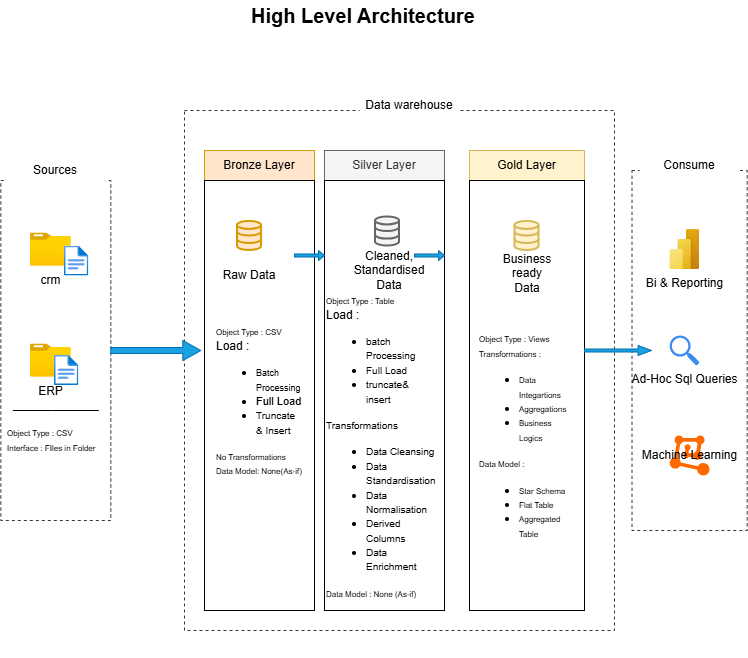

The diagram above was exported from draw.io. Its source (the exported page's mxGraphModel, read from the mxfile embedded in the PNG):
<mxGraphModel dx="772" dy="501" grid="1" gridSize="10" guides="1" tooltips="1" connect="1" arrows="1" fold="1" page="1" pageScale="1" pageWidth="850" pageHeight="1100" math="0" shadow="0">
  <root>
    <mxCell id="0" />
    <mxCell id="1" parent="0" />
    <mxCell id="TV4hK0FQzf31cckwITjO-1" value="&lt;b&gt;&lt;font style=&quot;font-size: 20px;&quot;&gt;High Level Architecture&lt;/font&gt;&lt;/b&gt;" style="text;html=1;whiteSpace=wrap;strokeColor=none;fillColor=none;align=left;verticalAlign=middle;rounded=0;" parent="1" vertex="1">
      <mxGeometry x="285" y="10" width="280" height="30" as="geometry" />
    </mxCell>
    <mxCell id="TV4hK0FQzf31cckwITjO-2" value="" style="rounded=0;whiteSpace=wrap;html=1;strokeColor=light-dark(#3a3636, #ededed);fillColor=none;dashed=1;" parent="1" vertex="1">
      <mxGeometry x="36.33" y="190" width="110" height="340" as="geometry" />
    </mxCell>
    <mxCell id="TV4hK0FQzf31cckwITjO-3" value="Sources" style="rounded=0;whiteSpace=wrap;html=1;strokeColor=none;fillColor=default;" parent="1" vertex="1">
      <mxGeometry x="41.33" y="165" width="100" height="30" as="geometry" />
    </mxCell>
    <mxCell id="TV4hK0FQzf31cckwITjO-5" value="" style="rounded=0;whiteSpace=wrap;html=1;strokeColor=light-dark(#3a3636, #ededed);fillColor=none;dashed=1;" parent="1" vertex="1">
      <mxGeometry x="220" y="120" width="430" height="520" as="geometry" />
    </mxCell>
    <mxCell id="TV4hK0FQzf31cckwITjO-6" value="Data warehouse" style="rounded=0;whiteSpace=wrap;html=1;strokeColor=none;fillColor=default;" parent="1" vertex="1">
      <mxGeometry x="395" y="100" width="100" height="30" as="geometry" />
    </mxCell>
    <mxCell id="TV4hK0FQzf31cckwITjO-7" value="" style="rounded=0;whiteSpace=wrap;html=1;strokeColor=light-dark(#3a3636, #ededed);fillColor=none;dashed=1;" parent="1" vertex="1">
      <mxGeometry x="667.52" y="180" width="115.15" height="360" as="geometry" />
    </mxCell>
    <mxCell id="TV4hK0FQzf31cckwITjO-8" value="Consume" style="rounded=0;whiteSpace=wrap;html=1;strokeColor=none;fillColor=default;" parent="1" vertex="1">
      <mxGeometry x="675.09" y="160" width="100" height="30" as="geometry" />
    </mxCell>
    <mxCell id="TV4hK0FQzf31cckwITjO-9" value="Bronze Layer" style="rounded=0;whiteSpace=wrap;html=1;fillColor=#ffe6cc;strokeColor=#d79b00;" parent="1" vertex="1">
      <mxGeometry x="240" y="160" width="110" height="30" as="geometry" />
    </mxCell>
    <mxCell id="TV4hK0FQzf31cckwITjO-10" value="" style="rounded=0;whiteSpace=wrap;html=1;" parent="1" vertex="1">
      <mxGeometry x="240" y="190" width="110" height="430" as="geometry" />
    </mxCell>
    <mxCell id="TV4hK0FQzf31cckwITjO-11" value="Silver Layer" style="rounded=0;whiteSpace=wrap;html=1;fillColor=#f5f5f5;strokeColor=#666666;fontColor=#333333;" parent="1" vertex="1">
      <mxGeometry x="360" y="160" width="120" height="30" as="geometry" />
    </mxCell>
    <mxCell id="TV4hK0FQzf31cckwITjO-12" value="" style="rounded=0;whiteSpace=wrap;html=1;" parent="1" vertex="1">
      <mxGeometry x="360" y="190" width="120" height="430" as="geometry" />
    </mxCell>
    <mxCell id="TV4hK0FQzf31cckwITjO-13" value="Gold Layer" style="rounded=0;whiteSpace=wrap;html=1;fillColor=#fff2cc;strokeColor=#d6b656;" parent="1" vertex="1">
      <mxGeometry x="505" y="160" width="115" height="30" as="geometry" />
    </mxCell>
    <mxCell id="TV4hK0FQzf31cckwITjO-14" value="" style="rounded=0;whiteSpace=wrap;html=1;" parent="1" vertex="1">
      <mxGeometry x="505" y="190" width="115" height="430" as="geometry" />
    </mxCell>
    <mxCell id="TV4hK0FQzf31cckwITjO-15" value="crm" style="image;aspect=fixed;html=1;points=[];align=center;fontSize=12;image=img/lib/azure2/general/Folder_Blank.svg;" parent="1" vertex="1">
      <mxGeometry x="66" y="242.55" width="40.66" height="33" as="geometry" />
    </mxCell>
    <mxCell id="TV4hK0FQzf31cckwITjO-16" value="" style="image;aspect=fixed;html=1;points=[];align=center;fontSize=12;image=img/lib/azure2/general/File.svg;" parent="1" vertex="1">
      <mxGeometry x="100" y="255.55" width="24.35" height="30" as="geometry" />
    </mxCell>
    <mxCell id="TV4hK0FQzf31cckwITjO-18" value="ERP&lt;div&gt;&lt;br&gt;&lt;/div&gt;" style="image;aspect=fixed;html=1;points=[];align=center;fontSize=12;image=img/lib/azure2/general/Folder_Blank.svg;" parent="1" vertex="1">
      <mxGeometry x="66" y="353.5" width="40.66" height="33" as="geometry" />
    </mxCell>
    <mxCell id="TV4hK0FQzf31cckwITjO-19" value="" style="image;aspect=fixed;html=1;points=[];align=center;fontSize=12;image=img/lib/azure2/general/File.svg;" parent="1" vertex="1">
      <mxGeometry x="90" y="365" width="24.35" height="30" as="geometry" />
    </mxCell>
    <mxCell id="TV4hK0FQzf31cckwITjO-24" value="" style="endArrow=none;html=1;rounded=0;" parent="1" edge="1">
      <mxGeometry width="50" height="50" relative="1" as="geometry">
        <mxPoint x="48.33" y="420" as="sourcePoint" />
        <mxPoint x="134.33" y="420" as="targetPoint" />
        <Array as="points">
          <mxPoint x="88.33" y="420" />
        </Array>
      </mxGeometry>
    </mxCell>
    <mxCell id="TV4hK0FQzf31cckwITjO-26" value="&lt;div style=&quot;&quot;&gt;&lt;font style=&quot;font-size: 8px;&quot;&gt;Object Type : CSV&lt;/font&gt;&lt;/div&gt;&lt;div style=&quot;&quot;&gt;&lt;font style=&quot;font-size: 8px;&quot;&gt;Interface : FIles in Folder&lt;/font&gt;&lt;/div&gt;&lt;div style=&quot;&quot;&gt;&lt;font style=&quot;font-size: 8px;&quot;&gt;&lt;br&gt;&lt;/font&gt;&lt;/div&gt;&lt;div style=&quot;&quot;&gt;&lt;font style=&quot;font-size: 8px;&quot;&gt;&lt;br&gt;&lt;/font&gt;&lt;/div&gt;&lt;div style=&quot;&quot;&gt;&lt;font style=&quot;font-size: 8px;&quot;&gt;&lt;br&gt;&lt;/font&gt;&lt;/div&gt;&lt;div style=&quot;&quot;&gt;&lt;font style=&quot;font-size: 8px;&quot;&gt;&lt;br&gt;&lt;/font&gt;&lt;/div&gt;&lt;div style=&quot;&quot;&gt;&lt;font style=&quot;font-size: 8px;&quot;&gt;&lt;br&gt;&lt;/font&gt;&lt;/div&gt;" style="text;html=1;whiteSpace=wrap;strokeColor=none;fillColor=none;align=left;verticalAlign=middle;rounded=0;" parent="1" vertex="1">
      <mxGeometry x="41.33" y="435" width="100" height="100" as="geometry" />
    </mxCell>
    <mxCell id="TV4hK0FQzf31cckwITjO-27" value="" style="html=1;verticalLabelPosition=bottom;align=center;labelBackgroundColor=#ffffff;verticalAlign=top;strokeWidth=2;strokeColor=#d79b00;shadow=0;dashed=0;shape=mxgraph.ios7.icons.data;fillColor=#ffe6cc;" parent="1" vertex="1">
      <mxGeometry x="273" y="230.9" width="24" height="29.099999999999998" as="geometry" />
    </mxCell>
    <mxCell id="TV4hK0FQzf31cckwITjO-28" value="" style="html=1;verticalLabelPosition=bottom;align=center;labelBackgroundColor=#ffffff;verticalAlign=top;strokeWidth=2;strokeColor=#666666;shadow=0;dashed=0;shape=mxgraph.ios7.icons.data;fillColor=#f5f5f5;fontColor=#333333;" parent="1" vertex="1">
      <mxGeometry x="411" y="226.45000000000002" width="24" height="29.099999999999998" as="geometry" />
    </mxCell>
    <mxCell id="TV4hK0FQzf31cckwITjO-29" value="" style="html=1;verticalLabelPosition=bottom;align=center;labelBackgroundColor=#ffffff;verticalAlign=top;strokeWidth=2;strokeColor=#d6b656;shadow=0;dashed=0;shape=mxgraph.ios7.icons.data;fillColor=#fff2cc;" parent="1" vertex="1">
      <mxGeometry x="550.5" y="230.89999999999998" width="24" height="29.099999999999998" as="geometry" />
    </mxCell>
    <mxCell id="TV4hK0FQzf31cckwITjO-30" value="" style="shape=singleArrow;whiteSpace=wrap;html=1;fillColor=#1ba1e2;fontColor=#ffffff;strokeColor=#006EAF;" parent="1" vertex="1">
      <mxGeometry x="146.33" y="350" width="90" height="20" as="geometry" />
    </mxCell>
    <mxCell id="TV4hK0FQzf31cckwITjO-31" value="" style="shape=singleArrow;whiteSpace=wrap;html=1;fillColor=#1ba1e2;fontColor=#ffffff;strokeColor=#006EAF;" parent="1" vertex="1">
      <mxGeometry x="330" y="260" width="30" height="10" as="geometry" />
    </mxCell>
    <mxCell id="TV4hK0FQzf31cckwITjO-32" value="" style="shape=singleArrow;whiteSpace=wrap;html=1;fillColor=#1ba1e2;fontColor=#ffffff;strokeColor=#006EAF;" parent="1" vertex="1">
      <mxGeometry x="450" y="260" width="30" height="10" as="geometry" />
    </mxCell>
    <mxCell id="TV4hK0FQzf31cckwITjO-33" value="" style="shape=singleArrow;whiteSpace=wrap;html=1;fillColor=#1ba1e2;fontColor=#ffffff;strokeColor=#006EAF;" parent="1" vertex="1">
      <mxGeometry x="620" y="355" width="67" height="10" as="geometry" />
    </mxCell>
    <mxCell id="TV4hK0FQzf31cckwITjO-34" value="Raw Data" style="text;html=1;whiteSpace=wrap;strokeColor=none;fillColor=none;align=center;verticalAlign=middle;rounded=0;" parent="1" vertex="1">
      <mxGeometry x="255" y="270" width="60" height="30" as="geometry" />
    </mxCell>
    <mxCell id="TV4hK0FQzf31cckwITjO-35" value="Cleaned, Standardised Data" style="text;html=1;whiteSpace=wrap;strokeColor=none;fillColor=none;align=center;verticalAlign=middle;rounded=0;" parent="1" vertex="1">
      <mxGeometry x="395" y="270" width="60" height="20" as="geometry" />
    </mxCell>
    <mxCell id="TV4hK0FQzf31cckwITjO-36" value="Business ready Data" style="text;html=1;whiteSpace=wrap;strokeColor=none;fillColor=none;align=center;verticalAlign=middle;rounded=0;" parent="1" vertex="1">
      <mxGeometry x="532.5" y="268" width="60" height="30" as="geometry" />
    </mxCell>
    <mxCell id="TV4hK0FQzf31cckwITjO-41" value="&lt;div style=&quot;&quot;&gt;&lt;font style=&quot;font-size: 8px;&quot;&gt;Object Type : CSV&lt;/font&gt;&lt;/div&gt;&lt;div style=&quot;&quot;&gt;Load :&amp;nbsp;&lt;/div&gt;&lt;div style=&quot;&quot;&gt;&lt;ul&gt;&lt;li&gt;&lt;font style=&quot;font-size: 9px;&quot;&gt;Batch Processing&lt;/font&gt;&lt;/li&gt;&lt;li&gt;&lt;font style=&quot;font-size: 11px;&quot;&gt;Full Load&lt;/font&gt;&lt;/li&gt;&lt;li&gt;&lt;font size=&quot;1&quot;&gt;Truncate &amp;amp; Insert&lt;/font&gt;&amp;nbsp;&lt;/li&gt;&lt;/ul&gt;&lt;/div&gt;&lt;div style=&quot;&quot;&gt;&lt;font style=&quot;font-size: 8px;&quot;&gt;No Transformations&lt;/font&gt;&lt;/div&gt;&lt;div style=&quot;&quot;&gt;&lt;font style=&quot;font-size: 8px;&quot;&gt;Data Model: None(As-if)&lt;/font&gt;&lt;/div&gt;&lt;div style=&quot;&quot;&gt;&lt;font style=&quot;font-size: 8px;&quot;&gt;&lt;br&gt;&lt;/font&gt;&lt;/div&gt;&lt;div style=&quot;&quot;&gt;&lt;font style=&quot;font-size: 8px;&quot;&gt;&lt;br&gt;&lt;/font&gt;&lt;/div&gt;" style="text;html=1;whiteSpace=wrap;strokeColor=none;fillColor=none;align=left;verticalAlign=middle;rounded=0;" parent="1" vertex="1">
      <mxGeometry x="250" y="365" width="90" height="120" as="geometry" />
    </mxCell>
    <mxCell id="TV4hK0FQzf31cckwITjO-42" value="&lt;div style=&quot;&quot;&gt;&lt;font style=&quot;font-size: 8px;&quot;&gt;Object Type : Table&lt;/font&gt;&lt;/div&gt;&lt;div style=&quot;&quot;&gt;Load :&amp;nbsp;&lt;/div&gt;&lt;div style=&quot;&quot;&gt;&lt;ul&gt;&lt;li&gt;&lt;font size=&quot;1&quot;&gt;batch Processing&lt;/font&gt;&lt;/li&gt;&lt;li&gt;&lt;font size=&quot;1&quot;&gt;Full Load&lt;/font&gt;&lt;/li&gt;&lt;li&gt;&lt;font size=&quot;1&quot;&gt;truncate&amp;amp; insert&lt;/font&gt;&lt;/li&gt;&lt;/ul&gt;&lt;div&gt;&lt;font size=&quot;1&quot;&gt;Transformations&lt;/font&gt;&lt;/div&gt;&lt;div&gt;&lt;ul&gt;&lt;li&gt;&lt;font size=&quot;1&quot;&gt;Data Cleansing&lt;/font&gt;&lt;/li&gt;&lt;li&gt;&lt;font size=&quot;1&quot;&gt;Data Standardisation&lt;/font&gt;&lt;/li&gt;&lt;li&gt;&lt;font size=&quot;1&quot;&gt;Data Normalisation&lt;/font&gt;&lt;/li&gt;&lt;li&gt;&lt;font size=&quot;1&quot;&gt;Derived Columns&lt;/font&gt;&lt;/li&gt;&lt;li&gt;&lt;font size=&quot;1&quot;&gt;Data Enrichment&lt;/font&gt;&amp;nbsp;&lt;/li&gt;&lt;/ul&gt;&lt;/div&gt;&lt;/div&gt;&lt;div style=&quot;&quot;&gt;&lt;font style=&quot;font-size: 8px;&quot;&gt;Data Model : None (As-if)&lt;/font&gt;&lt;/div&gt;&lt;div style=&quot;&quot;&gt;&lt;font style=&quot;font-size: 8px;&quot;&gt;&lt;br&gt;&lt;/font&gt;&lt;/div&gt;&lt;div style=&quot;&quot;&gt;&lt;font style=&quot;font-size: 8px;&quot;&gt;&lt;br&gt;&lt;/font&gt;&lt;/div&gt;&lt;div style=&quot;&quot;&gt;&lt;font style=&quot;font-size: 8px;&quot;&gt;&lt;br&gt;&lt;/font&gt;&lt;/div&gt;&lt;div style=&quot;&quot;&gt;&lt;font style=&quot;font-size: 8px;&quot;&gt;&lt;br&gt;&lt;/font&gt;&lt;/div&gt;" style="text;html=1;whiteSpace=wrap;strokeColor=none;fillColor=none;align=left;verticalAlign=middle;rounded=0;" parent="1" vertex="1">
      <mxGeometry x="360" y="440" width="90" height="90" as="geometry" />
    </mxCell>
    <mxCell id="TV4hK0FQzf31cckwITjO-43" value="&lt;div style=&quot;&quot;&gt;&lt;font style=&quot;font-size: 8px;&quot;&gt;Object Type : Views&lt;/font&gt;&lt;/div&gt;&lt;div style=&quot;&quot;&gt;&lt;font style=&quot;font-size: 8px;&quot;&gt;Transformations :&amp;nbsp;&lt;/font&gt;&lt;/div&gt;&lt;div style=&quot;&quot;&gt;&lt;ul&gt;&lt;li&gt;&lt;font style=&quot;font-size: 8px;&quot;&gt;Data Integartions&lt;/font&gt;&lt;/li&gt;&lt;li&gt;&lt;font style=&quot;font-size: 8px;&quot;&gt;Aggregations&lt;/font&gt;&lt;/li&gt;&lt;li&gt;&lt;font style=&quot;font-size: 8px;&quot;&gt;Business Logics&lt;/font&gt;&lt;/li&gt;&lt;/ul&gt;&lt;div&gt;&lt;span style=&quot;font-size: 8px;&quot;&gt;Data Model :&amp;nbsp;&lt;/span&gt;&lt;/div&gt;&lt;div&gt;&lt;ul&gt;&lt;li&gt;&lt;span style=&quot;font-size: 8px;&quot;&gt;Star Schema&lt;/span&gt;&lt;/li&gt;&lt;li&gt;&lt;span style=&quot;font-size: 8px;&quot;&gt;Flat Table&lt;/span&gt;&lt;/li&gt;&lt;li&gt;&lt;span style=&quot;font-size: 8px;&quot;&gt;Aggregated Table&lt;/span&gt;&lt;/li&gt;&lt;/ul&gt;&lt;/div&gt;&lt;/div&gt;&lt;div style=&quot;&quot;&gt;&lt;font style=&quot;font-size: 8px;&quot;&gt;&lt;br&gt;&lt;/font&gt;&lt;/div&gt;&lt;div style=&quot;&quot;&gt;&lt;font style=&quot;font-size: 8px;&quot;&gt;&lt;br&gt;&lt;/font&gt;&lt;/div&gt;&lt;div style=&quot;&quot;&gt;&lt;font style=&quot;font-size: 8px;&quot;&gt;&lt;br&gt;&lt;/font&gt;&lt;/div&gt;&lt;div style=&quot;&quot;&gt;&lt;font style=&quot;font-size: 8px;&quot;&gt;&lt;br&gt;&lt;/font&gt;&lt;/div&gt;" style="text;html=1;whiteSpace=wrap;strokeColor=none;fillColor=none;align=left;verticalAlign=middle;rounded=0;" parent="1" vertex="1">
      <mxGeometry x="513" y="420" width="90" height="120" as="geometry" />
    </mxCell>
    <mxCell id="TV4hK0FQzf31cckwITjO-45" value="Bi &amp;amp; Reporting" style="image;aspect=fixed;html=1;points=[];align=center;fontSize=12;image=img/lib/azure2/power_platform/PowerBI.svg;" parent="1" vertex="1">
      <mxGeometry x="705.21" y="239.05" width="30" height="40" as="geometry" />
    </mxCell>
    <mxCell id="TV4hK0FQzf31cckwITjO-46" value="Ad-Hoc Sql Queries&lt;div&gt;&lt;br&gt;&lt;/div&gt;" style="sketch=0;html=1;aspect=fixed;strokeColor=none;shadow=0;fillColor=#3B8DF1;verticalAlign=top;labelPosition=center;verticalLabelPosition=bottom;shape=mxgraph.gcp2.search" parent="1" vertex="1">
      <mxGeometry x="705.2099999999999" y="345" width="29.7" height="30" as="geometry" />
    </mxCell>
    <mxCell id="TV4hK0FQzf31cckwITjO-47" value="Machine Learning" style="points=[];aspect=fixed;html=1;align=center;shadow=0;dashed=0;fillColor=#FF6A00;strokeColor=none;shape=mxgraph.alibaba_cloud.machine_learning;" parent="1" vertex="1">
      <mxGeometry x="705.2099999999999" y="445" width="39.76" height="40" as="geometry" />
    </mxCell>
  </root>
</mxGraphModel>